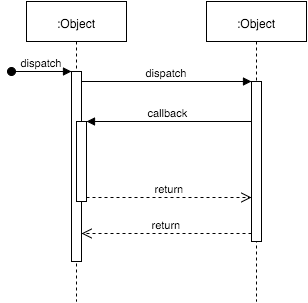

The diagram above was exported from draw.io. Its source (the exported page's mxGraphModel, read from the mxfile embedded in the PNG):
<mxGraphModel dx="715" dy="1211" grid="1" gridSize="10" guides="1" tooltips="1" connect="1" fold="1" page="1" pageScale="1" pageWidth="826" pageHeight="1169" background="#ffffff" math="0">
  <root>
    <mxCell id="0" />
    <mxCell id="1" parent="0" />
    <mxCell id="4" value=":Object" style="shape=umlLifeline;perimeter=lifelinePerimeter;whiteSpace=wrap;html=1;container=1;collapsible=0;recursiveResize=0;rounded=0;shadow=0;strokeWidth=1;" vertex="1" parent="1">
      <mxGeometry x="130" y="100" width="100" height="300" as="geometry" />
    </mxCell>
    <mxCell id="8" value="" style="html=1;points=[];perimeter=orthogonalPerimeter;rounded=0;shadow=0;strokeWidth=1;" vertex="1" parent="4">
      <mxGeometry x="45" y="70" width="10" height="190" as="geometry" />
    </mxCell>
    <mxCell id="9" value="dispatch" style="html=1;verticalAlign=bottom;startArrow=oval;endArrow=block;startSize=8;shadow=0;strokeWidth=1;" edge="1" target="8" parent="4">
      <mxGeometry relative="1" as="geometry">
        <mxPoint x="-15" y="70" as="sourcePoint" />
      </mxGeometry>
    </mxCell>
    <mxCell id="14" value="" style="html=1;points=[];perimeter=orthogonalPerimeter;rounded=0;shadow=0;strokeWidth=1;" vertex="1" parent="4">
      <mxGeometry x="50" y="120" width="10" height="80" as="geometry" />
    </mxCell>
    <mxCell id="10" value=":Object" style="shape=umlLifeline;perimeter=lifelinePerimeter;whiteSpace=wrap;html=1;container=1;collapsible=0;recursiveResize=0;rounded=0;shadow=0;strokeWidth=1;" vertex="1" parent="1">
      <mxGeometry x="310" y="100" width="100" height="300" as="geometry" />
    </mxCell>
    <mxCell id="11" value="" style="html=1;points=[];perimeter=orthogonalPerimeter;rounded=0;shadow=0;strokeWidth=1;" vertex="1" parent="10">
      <mxGeometry x="45" y="80" width="10" height="160" as="geometry" />
    </mxCell>
    <mxCell id="13" value="return" style="html=1;verticalAlign=bottom;endArrow=open;dashed=1;endSize=8;exitX=0;exitY=0.95;shadow=0;strokeWidth=1;" edge="1" source="11" parent="1" target="8">
      <mxGeometry relative="1" as="geometry">
        <mxPoint x="285" y="256" as="targetPoint" />
      </mxGeometry>
    </mxCell>
    <mxCell id="12" value="dispatch" style="html=1;verticalAlign=bottom;endArrow=block;entryX=0;entryY=0;shadow=0;strokeWidth=1;" edge="1" target="11" parent="1" source="8">
      <mxGeometry relative="1" as="geometry">
        <mxPoint x="285" y="180" as="sourcePoint" />
      </mxGeometry>
    </mxCell>
    <mxCell id="15" value="callback" style="html=1;verticalAlign=bottom;endArrow=block;entryX=1;entryY=0;shadow=0;strokeWidth=1;" edge="1" target="14" parent="1" source="11">
      <mxGeometry relative="1" as="geometry">
        <mxPoint x="250" y="220" as="sourcePoint" />
      </mxGeometry>
    </mxCell>
    <mxCell id="16" value="return" style="html=1;verticalAlign=bottom;endArrow=open;dashed=1;endSize=8;exitX=1;exitY=0.95;shadow=0;strokeWidth=1;" edge="1" source="14" parent="1" target="11">
      <mxGeometry relative="1" as="geometry">
        <mxPoint x="250" y="277" as="targetPoint" />
      </mxGeometry>
    </mxCell>
  </root>
</mxGraphModel>